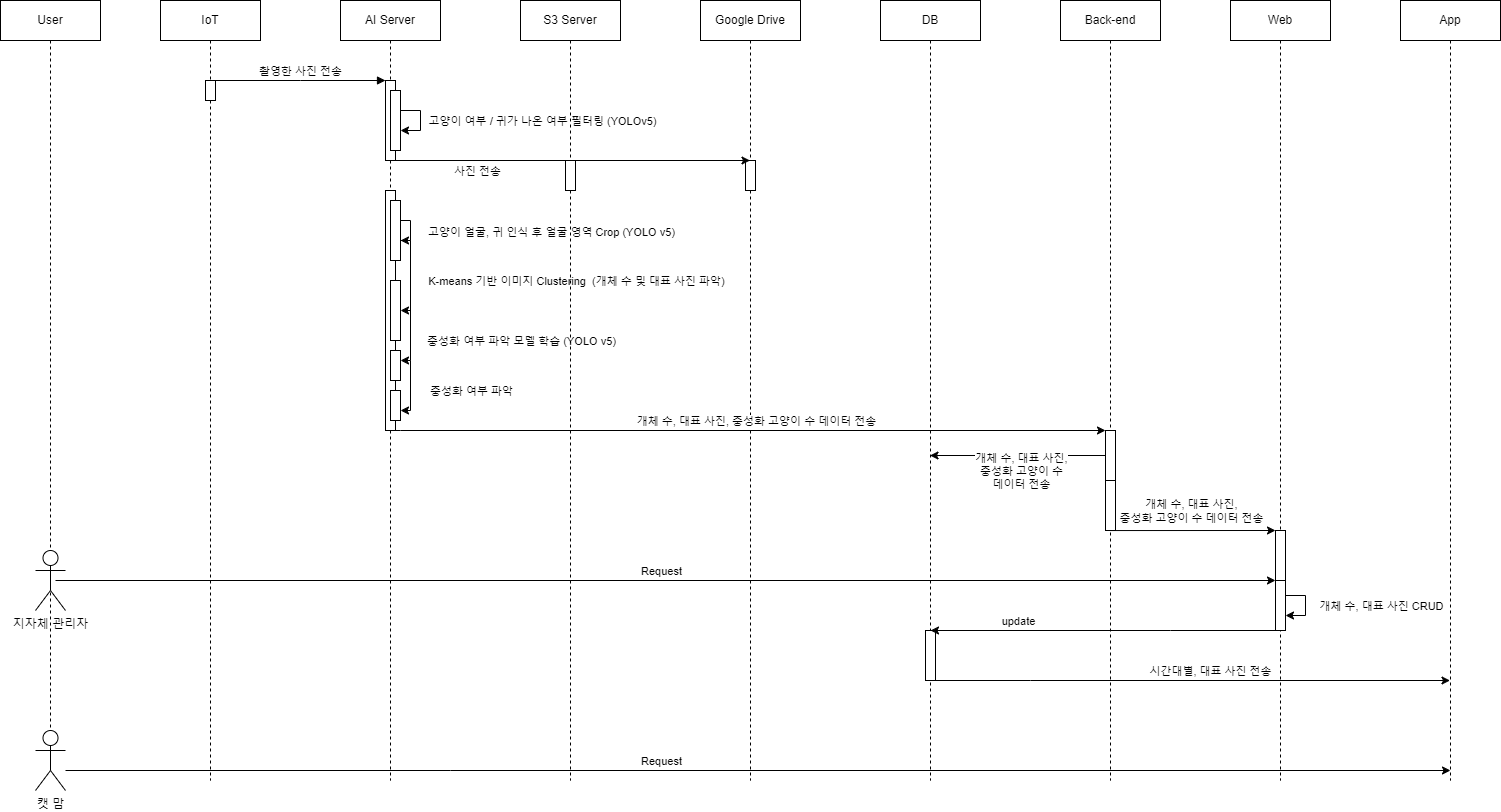

The diagram above was exported from draw.io. Its source (the exported page's mxGraphModel, read from the mxfile embedded in the PNG):
<mxGraphModel dx="1150" dy="512" grid="1" gridSize="10" guides="1" tooltips="1" connect="1" arrows="1" fold="1" page="1" pageScale="1" pageWidth="850" pageHeight="1100" math="0" shadow="0">
  <root>
    <mxCell id="0" />
    <mxCell id="1" parent="0" />
    <mxCell id="aM9ryv3xv72pqoxQDRHE-1" value="IoT" style="shape=umlLifeline;perimeter=lifelinePerimeter;whiteSpace=wrap;html=1;container=0;dropTarget=0;collapsible=0;recursiveResize=0;outlineConnect=0;portConstraint=eastwest;newEdgeStyle={&quot;edgeStyle&quot;:&quot;elbowEdgeStyle&quot;,&quot;elbow&quot;:&quot;vertical&quot;,&quot;curved&quot;:0,&quot;rounded&quot;:0};" parent="1" vertex="1">
      <mxGeometry x="220" y="40" width="100" height="780" as="geometry" />
    </mxCell>
    <mxCell id="aM9ryv3xv72pqoxQDRHE-2" value="" style="html=1;points=[];perimeter=orthogonalPerimeter;outlineConnect=0;targetShapes=umlLifeline;portConstraint=eastwest;newEdgeStyle={&quot;edgeStyle&quot;:&quot;elbowEdgeStyle&quot;,&quot;elbow&quot;:&quot;vertical&quot;,&quot;curved&quot;:0,&quot;rounded&quot;:0};" parent="aM9ryv3xv72pqoxQDRHE-1" vertex="1">
      <mxGeometry x="45" y="80" width="10" height="20" as="geometry" />
    </mxCell>
    <mxCell id="aM9ryv3xv72pqoxQDRHE-5" value="AI Server" style="shape=umlLifeline;perimeter=lifelinePerimeter;whiteSpace=wrap;html=1;container=0;dropTarget=0;collapsible=0;recursiveResize=0;outlineConnect=0;portConstraint=eastwest;newEdgeStyle={&quot;edgeStyle&quot;:&quot;elbowEdgeStyle&quot;,&quot;elbow&quot;:&quot;vertical&quot;,&quot;curved&quot;:0,&quot;rounded&quot;:0};" parent="1" vertex="1">
      <mxGeometry x="400" y="40" width="100" height="780" as="geometry" />
    </mxCell>
    <mxCell id="sD_bUf22ck22lFFpKk3O-20" value="" style="html=1;points=[];perimeter=orthogonalPerimeter;outlineConnect=0;targetShapes=umlLifeline;portConstraint=eastwest;newEdgeStyle={&quot;edgeStyle&quot;:&quot;elbowEdgeStyle&quot;,&quot;elbow&quot;:&quot;vertical&quot;,&quot;curved&quot;:0,&quot;rounded&quot;:0};" parent="aM9ryv3xv72pqoxQDRHE-5" vertex="1">
      <mxGeometry x="45" y="190" width="10" height="240" as="geometry" />
    </mxCell>
    <mxCell id="aM9ryv3xv72pqoxQDRHE-6" value="" style="html=1;points=[];perimeter=orthogonalPerimeter;outlineConnect=0;targetShapes=umlLifeline;portConstraint=eastwest;newEdgeStyle={&quot;edgeStyle&quot;:&quot;elbowEdgeStyle&quot;,&quot;elbow&quot;:&quot;vertical&quot;,&quot;curved&quot;:0,&quot;rounded&quot;:0};" parent="aM9ryv3xv72pqoxQDRHE-5" vertex="1">
      <mxGeometry x="45" y="80" width="10" height="80" as="geometry" />
    </mxCell>
    <mxCell id="ir9jnCA2pF2mNMwG1aiw-4" value="" style="html=1;points=[];perimeter=orthogonalPerimeter;outlineConnect=0;targetShapes=umlLifeline;portConstraint=eastwest;newEdgeStyle={&quot;edgeStyle&quot;:&quot;elbowEdgeStyle&quot;,&quot;elbow&quot;:&quot;vertical&quot;,&quot;curved&quot;:0,&quot;rounded&quot;:0};" parent="aM9ryv3xv72pqoxQDRHE-5" vertex="1">
      <mxGeometry x="50" y="90" width="10" height="60" as="geometry" />
    </mxCell>
    <mxCell id="ir9jnCA2pF2mNMwG1aiw-5" style="edgeStyle=elbowEdgeStyle;rounded=0;orthogonalLoop=1;jettySize=auto;html=1;elbow=vertical;curved=0;" parent="aM9ryv3xv72pqoxQDRHE-5" source="ir9jnCA2pF2mNMwG1aiw-4" target="ir9jnCA2pF2mNMwG1aiw-4" edge="1">
      <mxGeometry relative="1" as="geometry" />
    </mxCell>
    <mxCell id="ir9jnCA2pF2mNMwG1aiw-7" value="고양이 여부 / 귀가 나온 여부 필터링 (YOLOv5)" style="edgeLabel;html=1;align=center;verticalAlign=middle;resizable=0;points=[];" parent="ir9jnCA2pF2mNMwG1aiw-5" connectable="0" vertex="1">
      <mxGeometry x="-0.547" y="-1" relative="1" as="geometry">
        <mxPoint x="127" y="9" as="offset" />
      </mxGeometry>
    </mxCell>
    <mxCell id="sD_bUf22ck22lFFpKk3O-5" value="" style="html=1;points=[];perimeter=orthogonalPerimeter;outlineConnect=0;targetShapes=umlLifeline;portConstraint=eastwest;newEdgeStyle={&quot;edgeStyle&quot;:&quot;elbowEdgeStyle&quot;,&quot;elbow&quot;:&quot;vertical&quot;,&quot;curved&quot;:0,&quot;rounded&quot;:0};" parent="aM9ryv3xv72pqoxQDRHE-5" vertex="1">
      <mxGeometry x="50" y="280" width="10" height="60" as="geometry" />
    </mxCell>
    <mxCell id="sD_bUf22ck22lFFpKk3O-15" style="edgeStyle=elbowEdgeStyle;rounded=0;orthogonalLoop=1;jettySize=auto;html=1;elbow=vertical;curved=0;" parent="aM9ryv3xv72pqoxQDRHE-5" source="wxqmfi1ih8Rcl_sIo9us-1" target="sD_bUf22ck22lFFpKk3O-5" edge="1">
      <mxGeometry relative="1" as="geometry">
        <mxPoint x="80" y="310" as="sourcePoint" />
        <mxPoint x="80" y="330" as="targetPoint" />
        <Array as="points">
          <mxPoint x="70" y="240" />
          <mxPoint x="70" y="250" />
          <mxPoint x="80" y="310" />
          <mxPoint x="80" y="310" />
          <mxPoint x="80" y="270" />
        </Array>
      </mxGeometry>
    </mxCell>
    <mxCell id="sD_bUf22ck22lFFpKk3O-16" value="K-means 기반 이미지 Clustering&amp;nbsp; (개체 수 및 대표 사진 파악)" style="edgeLabel;html=1;align=center;verticalAlign=middle;resizable=0;points=[];" parent="sD_bUf22ck22lFFpKk3O-15" connectable="0" vertex="1">
      <mxGeometry x="-0.047" y="2" relative="1" as="geometry">
        <mxPoint x="163" y="7" as="offset" />
      </mxGeometry>
    </mxCell>
    <mxCell id="sD_bUf22ck22lFFpKk3O-17" value="" style="html=1;points=[];perimeter=orthogonalPerimeter;outlineConnect=0;targetShapes=umlLifeline;portConstraint=eastwest;newEdgeStyle={&quot;edgeStyle&quot;:&quot;elbowEdgeStyle&quot;,&quot;elbow&quot;:&quot;vertical&quot;,&quot;curved&quot;:0,&quot;rounded&quot;:0};" parent="aM9ryv3xv72pqoxQDRHE-5" vertex="1">
      <mxGeometry x="50" y="390" width="10" height="30" as="geometry" />
    </mxCell>
    <mxCell id="sD_bUf22ck22lFFpKk3O-18" style="edgeStyle=elbowEdgeStyle;rounded=0;orthogonalLoop=1;jettySize=auto;html=1;elbow=vertical;curved=0;" parent="aM9ryv3xv72pqoxQDRHE-5" target="wxqmfi1ih8Rcl_sIo9us-4" edge="1">
      <mxGeometry relative="1" as="geometry">
        <mxPoint x="70" y="250" as="sourcePoint" />
        <mxPoint x="65" y="330" as="targetPoint" />
        <Array as="points">
          <mxPoint x="70" y="360" />
          <mxPoint x="90" y="410" />
          <mxPoint x="100" y="390" />
          <mxPoint x="120" y="390" />
          <mxPoint x="80" y="390" />
        </Array>
      </mxGeometry>
    </mxCell>
    <mxCell id="sD_bUf22ck22lFFpKk3O-19" value="중성화 여부 파악 모델 학습 (YOLO v5)" style="edgeLabel;html=1;align=center;verticalAlign=middle;resizable=0;points=[];" parent="sD_bUf22ck22lFFpKk3O-18" connectable="0" vertex="1">
      <mxGeometry x="-0.047" y="2" relative="1" as="geometry">
        <mxPoint x="108" y="33" as="offset" />
      </mxGeometry>
    </mxCell>
    <mxCell id="wxqmfi1ih8Rcl_sIo9us-1" value="" style="html=1;points=[];perimeter=orthogonalPerimeter;outlineConnect=0;targetShapes=umlLifeline;portConstraint=eastwest;newEdgeStyle={&quot;edgeStyle&quot;:&quot;elbowEdgeStyle&quot;,&quot;elbow&quot;:&quot;vertical&quot;,&quot;curved&quot;:0,&quot;rounded&quot;:0};" parent="aM9ryv3xv72pqoxQDRHE-5" vertex="1">
      <mxGeometry x="50" y="200" width="10" height="60" as="geometry" />
    </mxCell>
    <mxCell id="wxqmfi1ih8Rcl_sIo9us-2" style="edgeStyle=elbowEdgeStyle;rounded=0;orthogonalLoop=1;jettySize=auto;html=1;elbow=vertical;curved=0;" parent="aM9ryv3xv72pqoxQDRHE-5" source="wxqmfi1ih8Rcl_sIo9us-1" target="wxqmfi1ih8Rcl_sIo9us-1" edge="1">
      <mxGeometry relative="1" as="geometry">
        <mxPoint x="80" y="230" as="sourcePoint" />
        <mxPoint x="80" y="250" as="targetPoint" />
        <Array as="points">
          <mxPoint x="70" y="230" />
        </Array>
      </mxGeometry>
    </mxCell>
    <mxCell id="wxqmfi1ih8Rcl_sIo9us-3" value="고양이 얼굴, 귀 인식 후 얼굴 영역 Crop (YOLO v5)" style="edgeLabel;html=1;align=center;verticalAlign=middle;resizable=0;points=[];" parent="wxqmfi1ih8Rcl_sIo9us-2" connectable="0" vertex="1">
      <mxGeometry x="-0.047" y="2" relative="1" as="geometry">
        <mxPoint x="138" y="2" as="offset" />
      </mxGeometry>
    </mxCell>
    <mxCell id="wxqmfi1ih8Rcl_sIo9us-4" value="" style="html=1;points=[];perimeter=orthogonalPerimeter;outlineConnect=0;targetShapes=umlLifeline;portConstraint=eastwest;newEdgeStyle={&quot;edgeStyle&quot;:&quot;elbowEdgeStyle&quot;,&quot;elbow&quot;:&quot;vertical&quot;,&quot;curved&quot;:0,&quot;rounded&quot;:0};" parent="aM9ryv3xv72pqoxQDRHE-5" vertex="1">
      <mxGeometry x="50" y="350" width="10" height="30" as="geometry" />
    </mxCell>
    <mxCell id="aM9ryv3xv72pqoxQDRHE-7" value="촬영한 사진 전송" style="html=1;verticalAlign=bottom;endArrow=block;edgeStyle=elbowEdgeStyle;elbow=vertical;curved=0;rounded=0;" parent="1" source="aM9ryv3xv72pqoxQDRHE-2" target="aM9ryv3xv72pqoxQDRHE-6" edge="1">
      <mxGeometry relative="1" as="geometry">
        <mxPoint x="375" y="130" as="sourcePoint" />
        <Array as="points">
          <mxPoint x="360" y="120" />
        </Array>
      </mxGeometry>
    </mxCell>
    <mxCell id="ir9jnCA2pF2mNMwG1aiw-11" value="S3 Server" style="shape=umlLifeline;perimeter=lifelinePerimeter;whiteSpace=wrap;html=1;container=0;dropTarget=0;collapsible=0;recursiveResize=0;outlineConnect=0;portConstraint=eastwest;newEdgeStyle={&quot;edgeStyle&quot;:&quot;elbowEdgeStyle&quot;,&quot;elbow&quot;:&quot;vertical&quot;,&quot;curved&quot;:0,&quot;rounded&quot;:0};" parent="1" vertex="1">
      <mxGeometry x="580" y="40" width="100" height="780" as="geometry" />
    </mxCell>
    <mxCell id="ir9jnCA2pF2mNMwG1aiw-12" value="" style="html=1;points=[];perimeter=orthogonalPerimeter;outlineConnect=0;targetShapes=umlLifeline;portConstraint=eastwest;newEdgeStyle={&quot;edgeStyle&quot;:&quot;elbowEdgeStyle&quot;,&quot;elbow&quot;:&quot;vertical&quot;,&quot;curved&quot;:0,&quot;rounded&quot;:0};" parent="ir9jnCA2pF2mNMwG1aiw-11" vertex="1">
      <mxGeometry x="45" y="160" width="10" height="30" as="geometry" />
    </mxCell>
    <mxCell id="ir9jnCA2pF2mNMwG1aiw-20" value="Google Drive" style="shape=umlLifeline;perimeter=lifelinePerimeter;whiteSpace=wrap;html=1;container=0;dropTarget=0;collapsible=0;recursiveResize=0;outlineConnect=0;portConstraint=eastwest;newEdgeStyle={&quot;edgeStyle&quot;:&quot;elbowEdgeStyle&quot;,&quot;elbow&quot;:&quot;vertical&quot;,&quot;curved&quot;:0,&quot;rounded&quot;:0};" parent="1" vertex="1">
      <mxGeometry x="760" y="40" width="100" height="780" as="geometry" />
    </mxCell>
    <mxCell id="ir9jnCA2pF2mNMwG1aiw-21" value="" style="html=1;points=[];perimeter=orthogonalPerimeter;outlineConnect=0;targetShapes=umlLifeline;portConstraint=eastwest;newEdgeStyle={&quot;edgeStyle&quot;:&quot;elbowEdgeStyle&quot;,&quot;elbow&quot;:&quot;vertical&quot;,&quot;curved&quot;:0,&quot;rounded&quot;:0};" parent="ir9jnCA2pF2mNMwG1aiw-20" vertex="1">
      <mxGeometry x="45" y="160" width="10" height="30" as="geometry" />
    </mxCell>
    <mxCell id="ir9jnCA2pF2mNMwG1aiw-24" value="" style="endArrow=classic;html=1;rounded=0;" parent="1" source="aM9ryv3xv72pqoxQDRHE-6" edge="1">
      <mxGeometry width="50" height="50" relative="1" as="geometry">
        <mxPoint x="460" y="200" as="sourcePoint" />
        <mxPoint x="809.5" y="200" as="targetPoint" />
      </mxGeometry>
    </mxCell>
    <mxCell id="ir9jnCA2pF2mNMwG1aiw-25" value="사진 전송" style="edgeLabel;html=1;align=center;verticalAlign=middle;resizable=0;points=[];" parent="ir9jnCA2pF2mNMwG1aiw-24" vertex="1" connectable="0">
      <mxGeometry x="-0.474" y="-2" relative="1" as="geometry">
        <mxPoint x="-12" y="8" as="offset" />
      </mxGeometry>
    </mxCell>
    <mxCell id="sD_bUf22ck22lFFpKk3O-2" value="DB" style="shape=umlLifeline;perimeter=lifelinePerimeter;whiteSpace=wrap;html=1;container=0;dropTarget=0;collapsible=0;recursiveResize=0;outlineConnect=0;portConstraint=eastwest;newEdgeStyle={&quot;edgeStyle&quot;:&quot;elbowEdgeStyle&quot;,&quot;elbow&quot;:&quot;vertical&quot;,&quot;curved&quot;:0,&quot;rounded&quot;:0};" parent="1" vertex="1">
      <mxGeometry x="940" y="40" width="100" height="780" as="geometry" />
    </mxCell>
    <mxCell id="9mhZ95gOlXmLTCxi-_-v-42" value="" style="html=1;points=[];perimeter=orthogonalPerimeter;outlineConnect=0;targetShapes=umlLifeline;portConstraint=eastwest;newEdgeStyle={&quot;edgeStyle&quot;:&quot;elbowEdgeStyle&quot;,&quot;elbow&quot;:&quot;vertical&quot;,&quot;curved&quot;:0,&quot;rounded&quot;:0};" parent="sD_bUf22ck22lFFpKk3O-2" vertex="1">
      <mxGeometry x="45" y="630" width="10" height="50" as="geometry" />
    </mxCell>
    <mxCell id="sD_bUf22ck22lFFpKk3O-38" style="edgeStyle=elbowEdgeStyle;rounded=0;orthogonalLoop=1;jettySize=auto;html=1;elbow=vertical;curved=0;" parent="1" source="sD_bUf22ck22lFFpKk3O-20" target="sD_bUf22ck22lFFpKk3O-3" edge="1">
      <mxGeometry relative="1" as="geometry">
        <mxPoint x="550" y="480" as="sourcePoint" />
        <mxPoint x="720" y="490" as="targetPoint" />
        <Array as="points">
          <mxPoint x="460" y="470" />
        </Array>
      </mxGeometry>
    </mxCell>
    <mxCell id="sD_bUf22ck22lFFpKk3O-39" value="개체 수, 대표 사진, 중성화 고양이 수 데이터 전송" style="edgeLabel;html=1;align=center;verticalAlign=middle;resizable=0;points=[];" parent="sD_bUf22ck22lFFpKk3O-38" connectable="0" vertex="1">
      <mxGeometry x="-0.047" y="2" relative="1" as="geometry">
        <mxPoint x="22" y="-8" as="offset" />
      </mxGeometry>
    </mxCell>
    <mxCell id="9mhZ95gOlXmLTCxi-_-v-2" value="Back-end" style="shape=umlLifeline;perimeter=lifelinePerimeter;whiteSpace=wrap;html=1;container=0;dropTarget=0;collapsible=0;recursiveResize=0;outlineConnect=0;portConstraint=eastwest;newEdgeStyle={&quot;edgeStyle&quot;:&quot;elbowEdgeStyle&quot;,&quot;elbow&quot;:&quot;vertical&quot;,&quot;curved&quot;:0,&quot;rounded&quot;:0};" parent="1" vertex="1">
      <mxGeometry x="1120" y="40" width="100" height="780" as="geometry" />
    </mxCell>
    <mxCell id="9mhZ95gOlXmLTCxi-_-v-8" value="" style="html=1;points=[];perimeter=orthogonalPerimeter;outlineConnect=0;targetShapes=umlLifeline;portConstraint=eastwest;newEdgeStyle={&quot;edgeStyle&quot;:&quot;elbowEdgeStyle&quot;,&quot;elbow&quot;:&quot;vertical&quot;,&quot;curved&quot;:0,&quot;rounded&quot;:0};" parent="9mhZ95gOlXmLTCxi-_-v-2" vertex="1">
      <mxGeometry x="45" y="480" width="10" height="50" as="geometry" />
    </mxCell>
    <mxCell id="sD_bUf22ck22lFFpKk3O-3" value="" style="html=1;points=[];perimeter=orthogonalPerimeter;outlineConnect=0;targetShapes=umlLifeline;portConstraint=eastwest;newEdgeStyle={&quot;edgeStyle&quot;:&quot;elbowEdgeStyle&quot;,&quot;elbow&quot;:&quot;vertical&quot;,&quot;curved&quot;:0,&quot;rounded&quot;:0};" parent="9mhZ95gOlXmLTCxi-_-v-2" vertex="1">
      <mxGeometry x="45" y="430" width="10" height="50" as="geometry" />
    </mxCell>
    <mxCell id="9mhZ95gOlXmLTCxi-_-v-3" value="Web" style="shape=umlLifeline;perimeter=lifelinePerimeter;whiteSpace=wrap;html=1;container=0;dropTarget=0;collapsible=0;recursiveResize=0;outlineConnect=0;portConstraint=eastwest;newEdgeStyle={&quot;edgeStyle&quot;:&quot;elbowEdgeStyle&quot;,&quot;elbow&quot;:&quot;vertical&quot;,&quot;curved&quot;:0,&quot;rounded&quot;:0};" parent="1" vertex="1">
      <mxGeometry x="1290" y="40" width="100" height="780" as="geometry" />
    </mxCell>
    <mxCell id="9mhZ95gOlXmLTCxi-_-v-14" value="" style="html=1;points=[];perimeter=orthogonalPerimeter;outlineConnect=0;targetShapes=umlLifeline;portConstraint=eastwest;newEdgeStyle={&quot;edgeStyle&quot;:&quot;elbowEdgeStyle&quot;,&quot;elbow&quot;:&quot;vertical&quot;,&quot;curved&quot;:0,&quot;rounded&quot;:0};" parent="9mhZ95gOlXmLTCxi-_-v-3" vertex="1">
      <mxGeometry x="45" y="530" width="10" height="50" as="geometry" />
    </mxCell>
    <mxCell id="9mhZ95gOlXmLTCxi-_-v-30" value="" style="html=1;points=[];perimeter=orthogonalPerimeter;outlineConnect=0;targetShapes=umlLifeline;portConstraint=eastwest;newEdgeStyle={&quot;edgeStyle&quot;:&quot;elbowEdgeStyle&quot;,&quot;elbow&quot;:&quot;vertical&quot;,&quot;curved&quot;:0,&quot;rounded&quot;:0};" parent="9mhZ95gOlXmLTCxi-_-v-3" vertex="1">
      <mxGeometry x="45" y="580" width="10" height="50" as="geometry" />
    </mxCell>
    <mxCell id="9mhZ95gOlXmLTCxi-_-v-35" style="edgeStyle=elbowEdgeStyle;rounded=0;orthogonalLoop=1;jettySize=auto;html=1;elbow=vertical;curved=0;" parent="9mhZ95gOlXmLTCxi-_-v-3" source="9mhZ95gOlXmLTCxi-_-v-30" target="9mhZ95gOlXmLTCxi-_-v-30" edge="1">
      <mxGeometry relative="1" as="geometry">
        <mxPoint x="70" y="600" as="sourcePoint" />
        <mxPoint x="410" y="600" as="targetPoint" />
        <Array as="points" />
      </mxGeometry>
    </mxCell>
    <mxCell id="9mhZ95gOlXmLTCxi-_-v-36" value="개체 수, 대표 사진 CRUD" style="edgeLabel;html=1;align=center;verticalAlign=middle;resizable=0;points=[];" parent="9mhZ95gOlXmLTCxi-_-v-35" connectable="0" vertex="1">
      <mxGeometry x="-0.047" y="2" relative="1" as="geometry">
        <mxPoint x="73" y="1" as="offset" />
      </mxGeometry>
    </mxCell>
    <mxCell id="9mhZ95gOlXmLTCxi-_-v-4" value="App" style="shape=umlLifeline;perimeter=lifelinePerimeter;whiteSpace=wrap;html=1;container=0;dropTarget=0;collapsible=0;recursiveResize=0;outlineConnect=0;portConstraint=eastwest;newEdgeStyle={&quot;edgeStyle&quot;:&quot;elbowEdgeStyle&quot;,&quot;elbow&quot;:&quot;vertical&quot;,&quot;curved&quot;:0,&quot;rounded&quot;:0};" parent="1" vertex="1">
      <mxGeometry x="1460" y="40" width="100" height="780" as="geometry" />
    </mxCell>
    <mxCell id="9mhZ95gOlXmLTCxi-_-v-5" value="User" style="shape=umlLifeline;perimeter=lifelinePerimeter;whiteSpace=wrap;html=1;container=0;dropTarget=0;collapsible=0;recursiveResize=0;outlineConnect=0;portConstraint=eastwest;newEdgeStyle={&quot;edgeStyle&quot;:&quot;elbowEdgeStyle&quot;,&quot;elbow&quot;:&quot;vertical&quot;,&quot;curved&quot;:0,&quot;rounded&quot;:0};" parent="1" vertex="1">
      <mxGeometry x="60" y="40" width="100" height="760" as="geometry" />
    </mxCell>
    <mxCell id="9mhZ95gOlXmLTCxi-_-v-16" style="edgeStyle=elbowEdgeStyle;rounded=0;orthogonalLoop=1;jettySize=auto;html=1;elbow=vertical;curved=0;" parent="1" target="9mhZ95gOlXmLTCxi-_-v-14" edge="1">
      <mxGeometry relative="1" as="geometry">
        <mxPoint x="1170" y="570.05" as="sourcePoint" />
        <mxPoint x="1340" y="570.05" as="targetPoint" />
        <Array as="points" />
      </mxGeometry>
    </mxCell>
    <mxCell id="9mhZ95gOlXmLTCxi-_-v-17" value="개체 수, 대표 사진, &lt;br&gt;중성화 고양이 수 데이터 전송" style="edgeLabel;html=1;align=center;verticalAlign=middle;resizable=0;points=[];" parent="9mhZ95gOlXmLTCxi-_-v-16" connectable="0" vertex="1">
      <mxGeometry x="-0.047" y="2" relative="1" as="geometry">
        <mxPoint x="2" y="-18" as="offset" />
      </mxGeometry>
    </mxCell>
    <mxCell id="9mhZ95gOlXmLTCxi-_-v-26" style="edgeStyle=elbowEdgeStyle;rounded=0;orthogonalLoop=1;jettySize=auto;html=1;elbow=vertical;curved=0;" parent="1" target="9mhZ95gOlXmLTCxi-_-v-14" edge="1">
      <mxGeometry relative="1" as="geometry">
        <mxPoint x="115" y="620" as="sourcePoint" />
        <mxPoint x="920" y="620" as="targetPoint" />
        <Array as="points">
          <mxPoint x="1340" y="620" />
        </Array>
      </mxGeometry>
    </mxCell>
    <mxCell id="9mhZ95gOlXmLTCxi-_-v-27" value="Request" style="edgeLabel;html=1;align=center;verticalAlign=middle;resizable=0;points=[];" parent="9mhZ95gOlXmLTCxi-_-v-26" connectable="0" vertex="1">
      <mxGeometry x="-0.047" y="2" relative="1" as="geometry">
        <mxPoint x="24" y="-8" as="offset" />
      </mxGeometry>
    </mxCell>
    <mxCell id="9mhZ95gOlXmLTCxi-_-v-28" style="edgeStyle=elbowEdgeStyle;rounded=0;orthogonalLoop=1;jettySize=auto;html=1;elbow=vertical;curved=0;" parent="1" edge="1">
      <mxGeometry relative="1" as="geometry">
        <mxPoint x="989.5" y="720" as="sourcePoint" />
        <mxPoint x="1509.5" y="720" as="targetPoint" />
        <Array as="points">
          <mxPoint x="1090" y="720" />
          <mxPoint x="1050" y="860" />
          <mxPoint x="1400" y="720" />
          <mxPoint x="1420" y="570" />
        </Array>
      </mxGeometry>
    </mxCell>
    <mxCell id="9mhZ95gOlXmLTCxi-_-v-29" value="시간대별, 대표 사진&amp;nbsp;전송" style="edgeLabel;html=1;align=center;verticalAlign=middle;resizable=0;points=[];" parent="9mhZ95gOlXmLTCxi-_-v-28" connectable="0" vertex="1">
      <mxGeometry x="-0.047" y="2" relative="1" as="geometry">
        <mxPoint x="32" y="-8" as="offset" />
      </mxGeometry>
    </mxCell>
    <mxCell id="9mhZ95gOlXmLTCxi-_-v-37" style="edgeStyle=elbowEdgeStyle;rounded=0;orthogonalLoop=1;jettySize=auto;html=1;elbow=vertical;curved=0;" parent="1" edge="1">
      <mxGeometry relative="1" as="geometry">
        <mxPoint x="1339.5" y="670" as="sourcePoint" />
        <mxPoint x="990" y="670" as="targetPoint" />
        <Array as="points">
          <mxPoint x="1230" y="670" />
        </Array>
      </mxGeometry>
    </mxCell>
    <mxCell id="9mhZ95gOlXmLTCxi-_-v-38" value="update" style="edgeLabel;html=1;align=center;verticalAlign=middle;resizable=0;points=[];" parent="9mhZ95gOlXmLTCxi-_-v-37" connectable="0" vertex="1">
      <mxGeometry x="-0.047" y="2" relative="1" as="geometry">
        <mxPoint x="-95" y="-12" as="offset" />
      </mxGeometry>
    </mxCell>
    <mxCell id="9mhZ95gOlXmLTCxi-_-v-40" value="지자체 관리자" style="shape=umlActor;verticalLabelPosition=bottom;verticalAlign=top;html=1;outlineConnect=0;" parent="1" vertex="1">
      <mxGeometry x="95" y="590" width="30" height="60" as="geometry" />
    </mxCell>
    <mxCell id="9mhZ95gOlXmLTCxi-_-v-43" value="캣 맘" style="shape=umlActor;verticalLabelPosition=bottom;verticalAlign=top;html=1;outlineConnect=0;" parent="1" vertex="1">
      <mxGeometry x="95" y="770" width="30" height="60" as="geometry" />
    </mxCell>
    <mxCell id="9mhZ95gOlXmLTCxi-_-v-44" style="edgeStyle=elbowEdgeStyle;rounded=0;orthogonalLoop=1;jettySize=auto;html=1;elbow=vertical;curved=0;" parent="1" edge="1">
      <mxGeometry relative="1" as="geometry">
        <mxPoint x="125" y="810" as="sourcePoint" />
        <mxPoint x="1510" y="810" as="targetPoint" />
        <Array as="points">
          <mxPoint x="510" y="810" />
          <mxPoint x="1500" y="810" />
        </Array>
      </mxGeometry>
    </mxCell>
    <mxCell id="9mhZ95gOlXmLTCxi-_-v-45" value="Request" style="edgeLabel;html=1;align=center;verticalAlign=middle;resizable=0;points=[];" parent="9mhZ95gOlXmLTCxi-_-v-44" connectable="0" vertex="1">
      <mxGeometry x="-0.047" y="2" relative="1" as="geometry">
        <mxPoint x="-65" y="-8" as="offset" />
      </mxGeometry>
    </mxCell>
    <mxCell id="wxqmfi1ih8Rcl_sIo9us-23" style="edgeStyle=elbowEdgeStyle;rounded=0;orthogonalLoop=1;jettySize=auto;html=1;elbow=vertical;curved=0;" parent="1" edge="1">
      <mxGeometry relative="1" as="geometry">
        <mxPoint x="470" y="400" as="sourcePoint" />
        <mxPoint x="460" y="450" as="targetPoint" />
        <Array as="points">
          <mxPoint x="490" y="450" />
          <mxPoint x="490" y="560" />
          <mxPoint x="500" y="540" />
          <mxPoint x="520" y="540" />
          <mxPoint x="480" y="540" />
        </Array>
      </mxGeometry>
    </mxCell>
    <mxCell id="wxqmfi1ih8Rcl_sIo9us-24" value="중성화 여부 파악" style="edgeLabel;html=1;align=center;verticalAlign=middle;resizable=0;points=[];" parent="wxqmfi1ih8Rcl_sIo9us-23" connectable="0" vertex="1">
      <mxGeometry x="-0.047" y="2" relative="1" as="geometry">
        <mxPoint x="58" y="1" as="offset" />
      </mxGeometry>
    </mxCell>
    <mxCell id="6mf5hVzX_7KQ1C4Gload-1" value="" style="endArrow=classic;html=1;rounded=0;" edge="1" parent="1" source="sD_bUf22ck22lFFpKk3O-3" target="sD_bUf22ck22lFFpKk3O-2">
      <mxGeometry width="50" height="50" relative="1" as="geometry">
        <mxPoint x="930" y="380" as="sourcePoint" />
        <mxPoint x="980" y="330" as="targetPoint" />
      </mxGeometry>
    </mxCell>
    <mxCell id="6mf5hVzX_7KQ1C4Gload-2" value="&lt;div&gt;개체 수, 대표 사진,&lt;/div&gt;&lt;div&gt;중성화 고양이 수 &lt;br&gt;데이터 전송&lt;/div&gt;" style="edgeLabel;html=1;align=center;verticalAlign=middle;resizable=0;points=[];" vertex="1" connectable="0" parent="6mf5hVzX_7KQ1C4Gload-1">
      <mxGeometry x="-0.1992" y="2" relative="1" as="geometry">
        <mxPoint x="-15" y="13" as="offset" />
      </mxGeometry>
    </mxCell>
  </root>
</mxGraphModel>